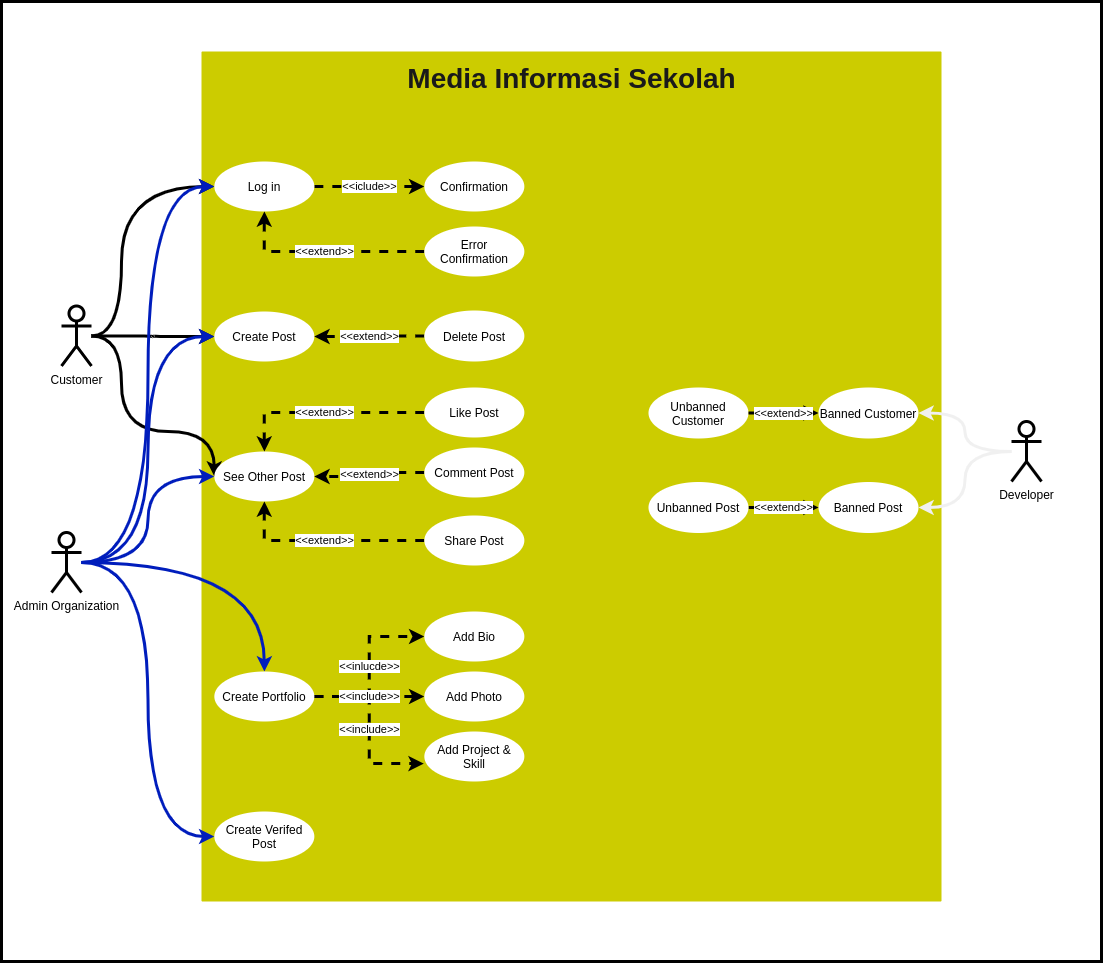

The diagram above was exported from draw.io. Its source (the exported page's mxGraphModel, read from the mxfile embedded in the PNG):
<mxGraphModel dx="2170" dy="2492" grid="1" gridSize="10" guides="1" tooltips="1" connect="1" arrows="1" fold="1" page="1" pageScale="1" pageWidth="1654" pageHeight="1169" math="0" shadow="0">
  <root>
    <mxCell id="0" />
    <mxCell id="1" parent="0" />
    <mxCell id="2" value="" style="rounded=0;whiteSpace=wrap;html=1;strokeWidth=3;" vertex="1" parent="1">
      <mxGeometry x="180" y="-220" width="1100" height="960" as="geometry" />
    </mxCell>
    <mxCell id="3" value="&lt;font color=&quot;#1a1a1a&quot; style=&quot;font-size: 28px&quot;&gt;&lt;b&gt;Media Informasi Sekolah&lt;/b&gt;&lt;/font&gt;" style="points=[[0,0,0],[0.25,0,0],[0.5,0,0],[0.75,0,0],[1,0,0],[1,0.25,0],[1,0.5,0],[1,0.75,0],[1,1,0],[0.75,1,0],[0.5,1,0],[0.25,1,0],[0,1,0],[0,0.75,0],[0,0.5,0],[0,0.25,0]];rounded=1;absoluteArcSize=1;arcSize=2;html=1;strokeColor=none;gradientColor=none;shadow=0;dashed=0;fontSize=12;fontColor=#9E9E9E;align=center;verticalAlign=top;spacing=10;spacingTop=-4;fillColor=#CCCC00;strokeWidth=3;" vertex="1" parent="1">
      <mxGeometry x="380" y="-170" width="740" height="850" as="geometry" />
    </mxCell>
    <mxCell id="4" style="edgeStyle=orthogonalEdgeStyle;orthogonalLoop=1;jettySize=auto;html=1;entryX=0;entryY=0.5;entryDx=0;entryDy=0;curved=1;strokeWidth=3;" edge="1" source="7" target="18" parent="1">
      <mxGeometry relative="1" as="geometry">
        <Array as="points">
          <mxPoint x="300" y="115" />
          <mxPoint x="300" y="-35" />
        </Array>
      </mxGeometry>
    </mxCell>
    <mxCell id="5" style="edgeStyle=orthogonalEdgeStyle;orthogonalLoop=1;jettySize=auto;html=1;entryX=0;entryY=0.5;entryDx=0;entryDy=0;curved=1;strokeWidth=3;" edge="1" source="7" target="19" parent="1">
      <mxGeometry relative="1" as="geometry" />
    </mxCell>
    <mxCell id="6" style="edgeStyle=orthogonalEdgeStyle;orthogonalLoop=1;jettySize=auto;html=1;entryX=0;entryY=0.5;entryDx=0;entryDy=0;curved=1;strokeWidth=3;" edge="1" source="7" target="20" parent="1">
      <mxGeometry relative="1" as="geometry">
        <Array as="points">
          <mxPoint x="300" y="115" />
          <mxPoint x="300" y="210" />
          <mxPoint x="393" y="210" />
        </Array>
      </mxGeometry>
    </mxCell>
    <mxCell id="7" value="Customer" style="shape=umlActor;verticalLabelPosition=bottom;verticalAlign=top;html=1;strokeWidth=3;" vertex="1" parent="1">
      <mxGeometry x="240" y="84.5" width="30" height="60" as="geometry" />
    </mxCell>
    <mxCell id="8" style="edgeStyle=orthogonalEdgeStyle;curved=1;orthogonalLoop=1;jettySize=auto;html=1;entryX=1;entryY=0.5;entryDx=0;entryDy=0;strokeColor=#f0f0f0;strokeWidth=3;" edge="1" source="10" target="34" parent="1">
      <mxGeometry relative="1" as="geometry" />
    </mxCell>
    <mxCell id="9" style="edgeStyle=orthogonalEdgeStyle;curved=1;orthogonalLoop=1;jettySize=auto;html=1;entryX=1;entryY=0.5;entryDx=0;entryDy=0;strokeColor=#f0f0f0;strokeWidth=3;" edge="1" source="10" target="35" parent="1">
      <mxGeometry relative="1" as="geometry" />
    </mxCell>
    <mxCell id="10" value="Developer" style="shape=umlActor;verticalLabelPosition=bottom;verticalAlign=top;html=1;strokeWidth=3;" vertex="1" parent="1">
      <mxGeometry x="1190" y="200" width="30" height="60" as="geometry" />
    </mxCell>
    <mxCell id="11" style="edgeStyle=orthogonalEdgeStyle;orthogonalLoop=1;jettySize=auto;html=1;curved=1;fillColor=#0050ef;strokeColor=#001DBC;strokeWidth=3;" edge="1" source="16" target="24" parent="1">
      <mxGeometry relative="1" as="geometry" />
    </mxCell>
    <mxCell id="12" style="edgeStyle=orthogonalEdgeStyle;curved=1;orthogonalLoop=1;jettySize=auto;html=1;entryX=0;entryY=0.5;entryDx=0;entryDy=0;strokeColor=#001DBC;fillColor=#0050ef;strokeWidth=3;" edge="1" source="16" target="19" parent="1">
      <mxGeometry relative="1" as="geometry" />
    </mxCell>
    <mxCell id="13" style="edgeStyle=orthogonalEdgeStyle;curved=1;orthogonalLoop=1;jettySize=auto;html=1;entryX=0;entryY=0.5;entryDx=0;entryDy=0;strokeColor=#001DBC;fillColor=#0050ef;strokeWidth=3;" edge="1" source="16" target="18" parent="1">
      <mxGeometry relative="1" as="geometry" />
    </mxCell>
    <mxCell id="14" style="edgeStyle=orthogonalEdgeStyle;curved=1;orthogonalLoop=1;jettySize=auto;html=1;entryX=0;entryY=0.5;entryDx=0;entryDy=0;strokeColor=#001DBC;fillColor=#0050ef;strokeWidth=3;" edge="1" source="16" target="20" parent="1">
      <mxGeometry relative="1" as="geometry" />
    </mxCell>
    <mxCell id="15" style="edgeStyle=orthogonalEdgeStyle;curved=1;orthogonalLoop=1;jettySize=auto;html=1;entryX=0;entryY=0.5;entryDx=0;entryDy=0;strokeColor=#001DBC;strokeWidth=3;fillColor=#0050ef;" edge="1" source="16" target="31" parent="1">
      <mxGeometry relative="1" as="geometry" />
    </mxCell>
    <mxCell id="16" value="Admin Organization" style="shape=umlActor;verticalLabelPosition=bottom;verticalAlign=top;html=1;strokeWidth=3;" vertex="1" parent="1">
      <mxGeometry x="230" y="311" width="30" height="60" as="geometry" />
    </mxCell>
    <mxCell id="17" value="&amp;lt;&amp;lt;iclude&amp;gt;&amp;gt;" style="edgeStyle=orthogonalEdgeStyle;rounded=0;orthogonalLoop=1;jettySize=auto;html=1;dashed=1;strokeWidth=3;" edge="1" source="18" target="36" parent="1">
      <mxGeometry relative="1" as="geometry" />
    </mxCell>
    <mxCell id="18" value="Log in" style="ellipse;whiteSpace=wrap;html=1;strokeWidth=3;strokeColor=none;" vertex="1" parent="1">
      <mxGeometry x="392.84" y="-60" width="100" height="50" as="geometry" />
    </mxCell>
    <mxCell id="19" value="Create Post" style="ellipse;whiteSpace=wrap;html=1;strokeWidth=3;strokeColor=none;" vertex="1" parent="1">
      <mxGeometry x="392.84" y="90" width="100" height="50" as="geometry" />
    </mxCell>
    <mxCell id="20" value="See Other Post" style="ellipse;whiteSpace=wrap;html=1;strokeWidth=3;strokeColor=none;" vertex="1" parent="1">
      <mxGeometry x="392.84" y="230" width="100" height="50" as="geometry" />
    </mxCell>
    <mxCell id="21" value="&amp;lt;&amp;lt;inlucde&amp;gt;&amp;gt;" style="edgeStyle=orthogonalEdgeStyle;rounded=0;orthogonalLoop=1;jettySize=auto;html=1;entryX=0;entryY=0.5;entryDx=0;entryDy=0;dashed=1;strokeWidth=3;" edge="1" source="24" target="39" parent="1">
      <mxGeometry relative="1" as="geometry" />
    </mxCell>
    <mxCell id="22" value="&amp;lt;&amp;lt;include&amp;gt;&amp;gt;" style="edgeStyle=orthogonalEdgeStyle;rounded=0;orthogonalLoop=1;jettySize=auto;html=1;entryX=-0.006;entryY=0.643;entryDx=0;entryDy=0;entryPerimeter=0;dashed=1;strokeWidth=3;" edge="1" source="24" target="41" parent="1">
      <mxGeometry relative="1" as="geometry" />
    </mxCell>
    <mxCell id="23" value="&amp;lt;&amp;lt;include&amp;gt;&amp;gt;" style="edgeStyle=orthogonalEdgeStyle;rounded=0;orthogonalLoop=1;jettySize=auto;html=1;entryX=0;entryY=0.5;entryDx=0;entryDy=0;dashed=1;strokeWidth=3;" edge="1" source="24" target="40" parent="1">
      <mxGeometry relative="1" as="geometry" />
    </mxCell>
    <mxCell id="24" value="Create Portfolio" style="ellipse;whiteSpace=wrap;html=1;strokeWidth=3;strokeColor=none;" vertex="1" parent="1">
      <mxGeometry x="392.84" y="450" width="100" height="50" as="geometry" />
    </mxCell>
    <mxCell id="25" value="&amp;lt;&amp;lt;extend&amp;gt;&amp;gt;" style="edgeStyle=orthogonalEdgeStyle;rounded=0;orthogonalLoop=1;jettySize=auto;html=1;dashed=1;strokeWidth=3;" edge="1" source="26" target="20" parent="1">
      <mxGeometry relative="1" as="geometry" />
    </mxCell>
    <mxCell id="26" value="Like Post" style="ellipse;whiteSpace=wrap;html=1;strokeWidth=3;strokeColor=none;" vertex="1" parent="1">
      <mxGeometry x="602.84" y="166" width="100" height="50" as="geometry" />
    </mxCell>
    <mxCell id="27" value="&amp;lt;&amp;lt;extend&amp;gt;&amp;gt;" style="edgeStyle=orthogonalEdgeStyle;rounded=0;orthogonalLoop=1;jettySize=auto;html=1;entryX=1;entryY=0.5;entryDx=0;entryDy=0;dashed=1;strokeWidth=3;" edge="1" source="28" target="20" parent="1">
      <mxGeometry relative="1" as="geometry" />
    </mxCell>
    <mxCell id="28" value="Comment Post" style="ellipse;whiteSpace=wrap;html=1;strokeWidth=3;strokeColor=none;" vertex="1" parent="1">
      <mxGeometry x="602.84" y="226" width="100" height="50" as="geometry" />
    </mxCell>
    <mxCell id="29" value="&amp;lt;&amp;lt;extend&amp;gt;&amp;gt;" style="edgeStyle=orthogonalEdgeStyle;rounded=0;orthogonalLoop=1;jettySize=auto;html=1;dashed=1;strokeWidth=3;" edge="1" source="30" target="20" parent="1">
      <mxGeometry relative="1" as="geometry" />
    </mxCell>
    <mxCell id="30" value="Share Post" style="ellipse;whiteSpace=wrap;html=1;strokeWidth=3;strokeColor=none;" vertex="1" parent="1">
      <mxGeometry x="602.84" y="294" width="100" height="50" as="geometry" />
    </mxCell>
    <mxCell id="31" value="Create Verifed Post" style="ellipse;whiteSpace=wrap;html=1;strokeWidth=3;strokeColor=none;" vertex="1" parent="1">
      <mxGeometry x="392.84" y="590" width="100" height="50" as="geometry" />
    </mxCell>
    <mxCell id="32" value="&amp;lt;&amp;lt;extend&amp;gt;&amp;gt;" style="edgeStyle=orthogonalEdgeStyle;rounded=0;orthogonalLoop=1;jettySize=auto;html=1;dashed=1;strokeWidth=3;" edge="1" source="33" target="19" parent="1">
      <mxGeometry relative="1" as="geometry" />
    </mxCell>
    <mxCell id="33" value="Delete Post" style="ellipse;whiteSpace=wrap;html=1;strokeWidth=3;strokeColor=none;" vertex="1" parent="1">
      <mxGeometry x="602.84" y="89" width="100" height="51" as="geometry" />
    </mxCell>
    <mxCell id="34" value="Banned Customer" style="ellipse;whiteSpace=wrap;html=1;strokeWidth=3;strokeColor=none;" vertex="1" parent="1">
      <mxGeometry x="997" y="166" width="100" height="51" as="geometry" />
    </mxCell>
    <mxCell id="35" value="Banned Post" style="ellipse;whiteSpace=wrap;html=1;strokeWidth=3;strokeColor=none;" vertex="1" parent="1">
      <mxGeometry x="997" y="260.5" width="100" height="51" as="geometry" />
    </mxCell>
    <mxCell id="36" value="Confirmation" style="ellipse;whiteSpace=wrap;html=1;strokeWidth=3;strokeColor=none;" vertex="1" parent="1">
      <mxGeometry x="602.84" y="-60" width="100" height="50" as="geometry" />
    </mxCell>
    <mxCell id="37" value="&amp;lt;&amp;lt;extend&amp;gt;&amp;gt;" style="edgeStyle=orthogonalEdgeStyle;rounded=0;orthogonalLoop=1;jettySize=auto;html=1;dashed=1;strokeWidth=3;" edge="1" source="38" target="18" parent="1">
      <mxGeometry relative="1" as="geometry">
        <mxPoint x="480" y="30" as="targetPoint" />
      </mxGeometry>
    </mxCell>
    <mxCell id="38" value="Error Confirmation" style="ellipse;whiteSpace=wrap;html=1;strokeWidth=3;strokeColor=none;" vertex="1" parent="1">
      <mxGeometry x="602.84" y="5" width="100" height="50" as="geometry" />
    </mxCell>
    <mxCell id="39" value="Add Bio" style="ellipse;whiteSpace=wrap;html=1;strokeWidth=3;strokeColor=none;" vertex="1" parent="1">
      <mxGeometry x="602.84" y="390" width="100" height="50" as="geometry" />
    </mxCell>
    <mxCell id="40" value="Add Photo" style="ellipse;whiteSpace=wrap;html=1;strokeWidth=3;strokeColor=none;" vertex="1" parent="1">
      <mxGeometry x="602.84" y="450" width="100" height="50" as="geometry" />
    </mxCell>
    <mxCell id="41" value="Add Project &amp;amp; Skill" style="ellipse;whiteSpace=wrap;html=1;strokeWidth=3;strokeColor=none;" vertex="1" parent="1">
      <mxGeometry x="602.84" y="510" width="100" height="50" as="geometry" />
    </mxCell>
    <mxCell id="42" value="&amp;lt;&amp;lt;extend&amp;gt;&amp;gt;" style="edgeStyle=orthogonalEdgeStyle;rounded=0;orthogonalLoop=1;jettySize=auto;html=1;dashed=1;strokeWidth=3;" edge="1" source="43" target="34" parent="1">
      <mxGeometry relative="1" as="geometry" />
    </mxCell>
    <mxCell id="43" value="Unbanned Customer" style="ellipse;whiteSpace=wrap;html=1;strokeWidth=3;strokeColor=none;" vertex="1" parent="1">
      <mxGeometry x="827" y="166" width="100" height="51" as="geometry" />
    </mxCell>
    <mxCell id="44" value="&amp;lt;&amp;lt;extend&amp;gt;&amp;gt;" style="edgeStyle=orthogonalEdgeStyle;rounded=0;orthogonalLoop=1;jettySize=auto;html=1;dashed=1;strokeWidth=3;" edge="1" source="45" target="35" parent="1">
      <mxGeometry relative="1" as="geometry" />
    </mxCell>
    <mxCell id="45" value="Unbanned Post" style="ellipse;whiteSpace=wrap;html=1;strokeWidth=3;strokeColor=none;" vertex="1" parent="1">
      <mxGeometry x="827" y="260.5" width="100" height="51" as="geometry" />
    </mxCell>
  </root>
</mxGraphModel>